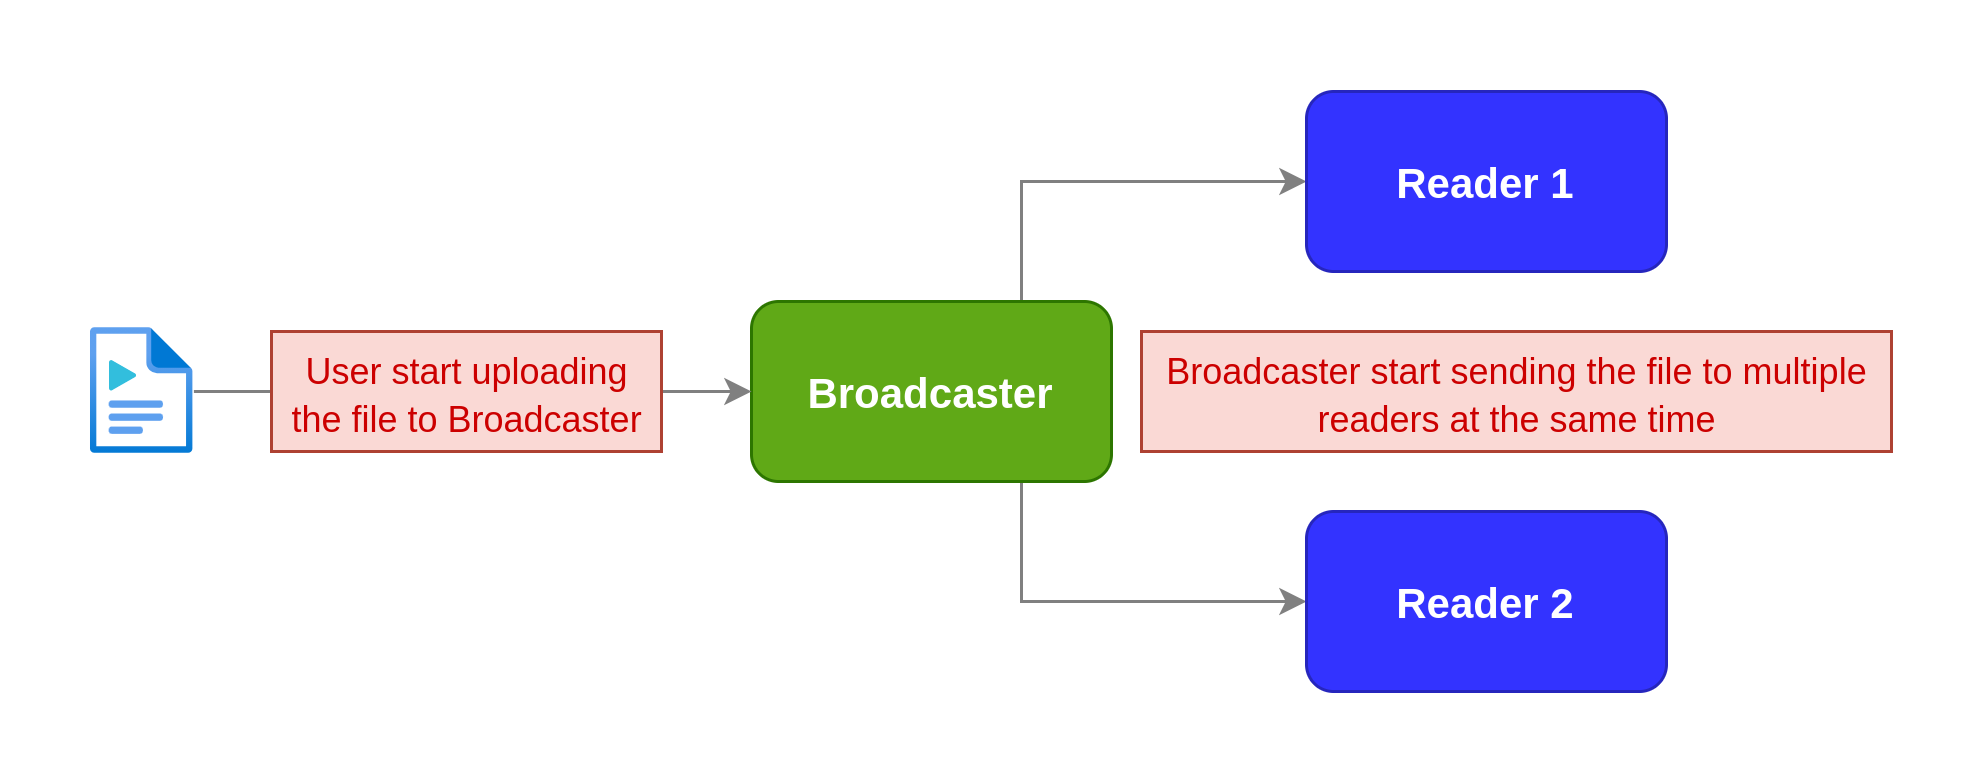

The diagram above was exported from draw.io. Its source (the exported page's mxGraphModel, read from the mxfile embedded in the PNG):
<mxGraphModel dx="813" dy="460" grid="1" gridSize="10" guides="1" tooltips="1" connect="1" arrows="1" fold="1" page="1" pageScale="1" pageWidth="850" pageHeight="1100" math="0" shadow="0">
  <root>
    <mxCell id="0" />
    <mxCell id="1" parent="0" />
    <mxCell id="Lnos3xmj0NRk2_osjdr6-4" style="edgeStyle=orthogonalEdgeStyle;rounded=0;orthogonalLoop=1;jettySize=auto;html=1;exitX=0.75;exitY=0;exitDx=0;exitDy=0;entryX=0;entryY=0.5;entryDx=0;entryDy=0;fontSize=14;fillColor=#bac8d3;strokeColor=#808080;" edge="1" parent="1" source="Lnos3xmj0NRk2_osjdr6-1" target="Lnos3xmj0NRk2_osjdr6-2">
      <mxGeometry relative="1" as="geometry" />
    </mxCell>
    <mxCell id="Lnos3xmj0NRk2_osjdr6-5" style="edgeStyle=orthogonalEdgeStyle;rounded=0;orthogonalLoop=1;jettySize=auto;html=1;exitX=0.75;exitY=1;exitDx=0;exitDy=0;entryX=0;entryY=0.5;entryDx=0;entryDy=0;fontSize=14;strokeColor=#808080;" edge="1" parent="1" source="Lnos3xmj0NRk2_osjdr6-1" target="Lnos3xmj0NRk2_osjdr6-3">
      <mxGeometry relative="1" as="geometry" />
    </mxCell>
    <mxCell id="Lnos3xmj0NRk2_osjdr6-1" value="&lt;b&gt;&lt;font style=&quot;font-size: 14px&quot;&gt;Broadcaster&lt;/font&gt;&lt;/b&gt;" style="rounded=1;whiteSpace=wrap;html=1;fillColor=#60a917;strokeColor=#2D7600;fontColor=#ffffff;" vertex="1" parent="1">
      <mxGeometry x="260" y="330" width="120" height="60" as="geometry" />
    </mxCell>
    <mxCell id="Lnos3xmj0NRk2_osjdr6-2" value="&lt;b&gt;&lt;font style=&quot;font-size: 14px&quot;&gt;Reader 1&lt;/font&gt;&lt;/b&gt;" style="rounded=1;whiteSpace=wrap;html=1;fillColor=#3333FF;strokeColor=#2626BD;fontColor=#ffffff;" vertex="1" parent="1">
      <mxGeometry x="445" y="260" width="120" height="60" as="geometry" />
    </mxCell>
    <mxCell id="Lnos3xmj0NRk2_osjdr6-3" value="&lt;b&gt;&lt;font style=&quot;font-size: 14px&quot;&gt;Reader 2&lt;/font&gt;&lt;/b&gt;" style="rounded=1;whiteSpace=wrap;html=1;fillColor=#3333FF;strokeColor=#2626BD;fontColor=#ffffff;" vertex="1" parent="1">
      <mxGeometry x="445" y="400" width="120" height="60" as="geometry" />
    </mxCell>
    <mxCell id="Lnos3xmj0NRk2_osjdr6-8" style="edgeStyle=orthogonalEdgeStyle;rounded=0;orthogonalLoop=1;jettySize=auto;html=1;entryX=0;entryY=0.5;entryDx=0;entryDy=0;fontSize=14;strokeColor=#808080;" edge="1" parent="1" source="Lnos3xmj0NRk2_osjdr6-7" target="Lnos3xmj0NRk2_osjdr6-1">
      <mxGeometry relative="1" as="geometry" />
    </mxCell>
    <mxCell id="Lnos3xmj0NRk2_osjdr6-7" value="" style="aspect=fixed;html=1;points=[];align=center;image;fontSize=12;image=img/lib/azure2/general/Media_File.svg;strokeColor=#2626BD;fillColor=#3333FF;" vertex="1" parent="1">
      <mxGeometry x="40" y="339" width="34.13" height="42" as="geometry" />
    </mxCell>
    <mxCell id="Lnos3xmj0NRk2_osjdr6-9" value="&lt;font style=&quot;font-size: 12px&quot;&gt;User start uploading&lt;br&gt;the file to Broadcaster&lt;/font&gt;" style="text;html=1;align=center;verticalAlign=middle;resizable=0;points=[];autosize=1;strokeColor=#ae4132;fillColor=#fad9d5;fontSize=14;fontColor=#CC0000;" vertex="1" parent="1">
      <mxGeometry x="100" y="340" width="130" height="40" as="geometry" />
    </mxCell>
    <mxCell id="Lnos3xmj0NRk2_osjdr6-11" value="&lt;font style=&quot;font-size: 12px&quot;&gt;Broadcaster start sending the file to multiple&lt;br&gt;readers at the same time&lt;/font&gt;" style="text;html=1;align=center;verticalAlign=middle;resizable=0;points=[];autosize=1;strokeColor=#ae4132;fillColor=#fad9d5;fontSize=14;fontColor=#CC0000;" vertex="1" parent="1">
      <mxGeometry x="390" y="340" width="250" height="40" as="geometry" />
    </mxCell>
  </root>
</mxGraphModel>